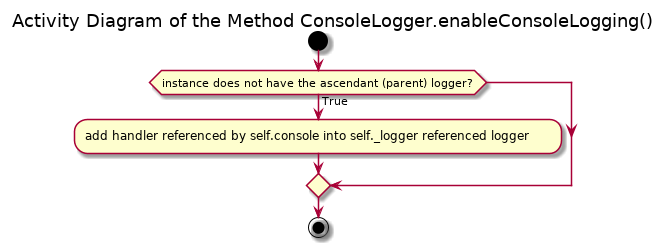

The diagram above was rendered by PlantUML. Its source (embedded in the PNG):
@startuml

title Activity Diagram of the Method ConsoleLogger.enableConsoleLogging()

start

if (instance does not have the ascendant (parent) logger?) then (True)
    :add handler referenced by self.console into self._logger referenced logger;
endif

stop

@enduml